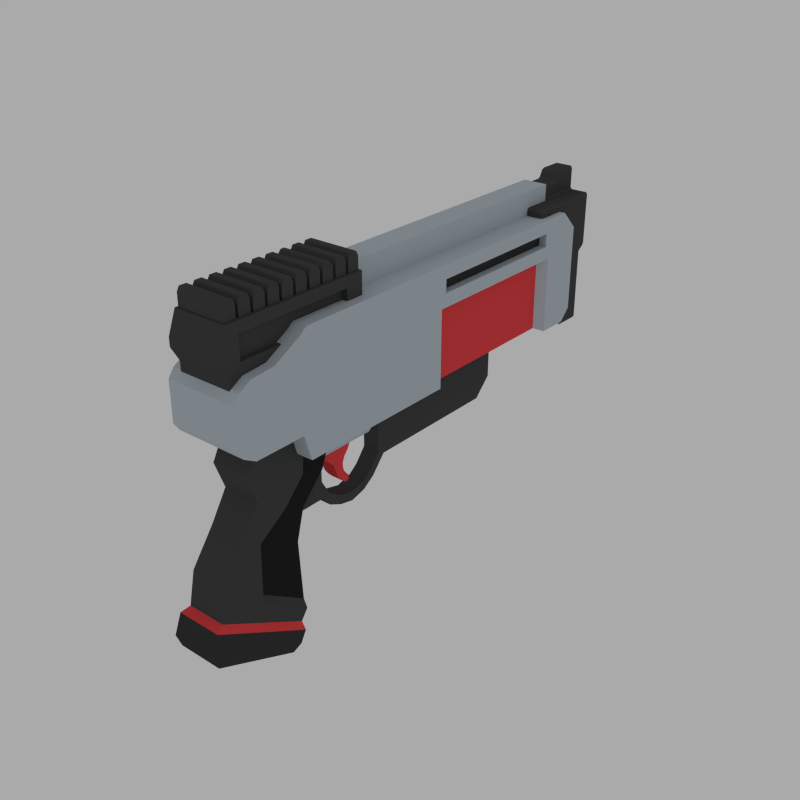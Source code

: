 # Source: Pistol.blend  (saved by Blender 2.79.0; exported with 4.5.12 LTS)
import bpy
from mathutils import Matrix  # noqa: F401  (used for matrix-valued properties, if any)

bpy.ops.wm.read_factory_settings(use_empty=True)
scene = bpy.context.scene
scene.name = 'Scene'

# ---- collections
col_collection_1 = bpy.data.collections.new('Collection 1'); scene.collection.children.link(col_collection_1)

# ---- materials (node trees are filled in below, after node groups)
mat_material = bpy.data.materials.new('Material')
mat_material.alpha_threshold = 0.0
mat_material.diffuse_color = (0.06372, 0.06372, 0.06372, 1.0)
mat_material.roughness = 0.5
mat_details = bpy.data.materials.new('Details')
mat_details.alpha_threshold = 0.0
mat_details.diffuse_color = (0.8, 0.06274, 0.06808, 1.0)
mat_details.roughness = 0.5
mat_main = bpy.data.materials.new('Main')
mat_main.alpha_threshold = 0.0
mat_main.diffuse_color = (0.4987, 0.5618, 0.6152, 1.0)
mat_main.roughness = 0.5
mat_main2 = bpy.data.materials.new('Main2')
mat_main2.alpha_threshold = 0.0
mat_main2.diffuse_color = (0.04203, 0.04203, 0.04203, 1.0)
mat_main2.roughness = 0.5
mat_handle = bpy.data.materials.new('Handle')
mat_handle.alpha_threshold = 0.0
mat_handle.diffuse_color = (0.01885, 0.01885, 0.01885, 1.0)
mat_handle.roughness = 0.5

# ---- material node trees

# ---- world
world_world = bpy.data.worlds.new('World'); scene.world = world_world
world_world.color = (0.402, 0.402, 0.402)
world_world.use_sun_shadow = False
world_world.sun_shadow_jitter_overblur = 0.0
world_world.cycles.sampling_method = 'NONE'
world_world.cycles.sample_map_resolution = 256
world_world.light_settings.ao_factor = 0.5

# ---- meshes
me_cube_002 = bpy.data.meshes.new('Cube.002')
me_cube_002.from_pydata([(0.1414, 0.3587, 0.7686), (0.1414, 0.2817, 0.7686), (0.1414, 0.2048, 0.7686), (0.1414, 0.1279, 0.7686), (0.1414, -0.2567, 0.7686), (0.1414, -0.2567, 1.049), (0.1414, 0.5125, 0.7686), (0.1414, 0.5125, 1.049), (0.1414, 0.051, 0.7686), (0.1414, -0.02591, 0.7686), (0.1414, 0.5125, 0.8221), (0.1414, -0.2567, 0.8221), (0.1414, -0.1028, 0.7686), (0.1414, -0.1797, 0.7686), (0.1414, -0.2986, 0.9396), (0.1414, -0.2986, 0.895), (0.1414, 0.4195, 0.9944), (0.1414, -0.191, 0.9944), (0.1414, 0.4195, 0.8766), (0.1414, -0.191, 0.8766), (0.1143, 0.4195, 0.9944), (0.1143, -0.191, 0.9944), (0.1143, 0.4195, 0.8766), (0.1143, -0.191, 0.8766), (0.1414, 0.4356, 0.7686), (0.1414, 0.4356, 1.049), (0.1414, 0.3587, 1.049), (0.1414, 0.2817, 1.049), (0.1414, 0.2048, 1.049), (0.1414, 0.1279, 1.049), (0.1414, 0.051, 1.049), (0.1414, -0.02591, 1.049), (0.1414, -0.1028, 1.049), (0.1414, -0.1797, 1.049), (0.1414, 0.4356, 0.8221), (0.1414, 0.3587, 0.8221), (0.1414, 0.2817, 0.8221), (0.1414, 0.2048, 0.8221), (0.1414, 0.1279, 0.8221), (0.1414, 0.051, 0.8221), (0.1414, -0.02591, 0.8221), (0.1414, -0.1028, 0.8221), (0.1414, -0.1797, 0.8221), (0.1414, 0.3585, 0.9944), (0.1414, 0.2974, 0.9944), (0.1414, 0.2364, 0.9944), (0.1414, 0.1753, 0.9944), (0.1414, 0.1142, 0.9944), (0.1414, 0.05319, 0.9944), (0.1414, -0.007869, 0.9944), (0.1414, -0.06893, 0.9944), (0.1414, -0.13, 0.9944), (0.1414, 0.3585, 0.8766), (0.1414, 0.2974, 0.8766), (0.1414, 0.2364, 0.8766), (0.1414, 0.1753, 0.8766), (0.1414, 0.1142, 0.8766), (0.1414, 0.05319, 0.8766), (0.1414, -0.007869, 0.8766), (0.1414, -0.06893, 0.8766), (0.1414, -0.13, 0.8766), (0.1143, 0.3585, 0.9944), (0.1143, 0.2974, 0.9944), (0.1143, 0.2364, 0.9944), (0.1143, 0.1753, 0.9944), (0.1143, 0.1142, 0.9944), (0.1143, 0.05319, 0.9944), (0.1143, -0.007869, 0.9944), (0.1143, -0.06893, 0.9944), (0.1143, -0.13, 0.9944), (0.1143, 0.3585, 0.8766), (0.1143, 0.2974, 0.8766), (0.1143, 0.2364, 0.8766), (0.1143, 0.1753, 0.8766), (0.1143, 0.1142, 0.8766), (0.1143, 0.05319, 0.8766), (0.1143, -0.007869, 0.8766), (0.1143, -0.06893, 0.8766), (0.1143, -0.13, 0.8766), (0.1288, -0.1874, 1.049), (0.1288, -0.249, 1.049), (0.1288, -0.1105, 1.049), (0.1288, -0.1721, 1.049), (0.1288, -0.0336, 1.049), (0.1288, -0.09514, 1.049), (0.1288, 0.04331, 1.049), (0.1288, -0.01822, 1.049), (0.1288, 0.1202, 1.049), (0.1288, 0.05869, 1.049), (0.1288, 0.1971, 1.049), (0.1288, 0.1356, 1.049), (0.1288, 0.2741, 1.049), (0.1288, 0.2125, 1.049), (0.1288, 0.351, 1.049), (0.1288, 0.2894, 1.049), (0.1288, 0.4279, 1.049), (0.1288, 0.3664, 1.049), (0.1288, 0.5048, 1.049), (0.1288, 0.4433, 1.049), (0.1288, -0.1874, 1.114), (0.1288, -0.249, 1.114), (0.1288, -0.1105, 1.114), (0.1288, -0.1721, 1.114), (0.1288, -0.0336, 1.114), (0.1288, -0.09514, 1.114), (0.1288, 0.04331, 1.114), (0.1288, -0.01822, 1.114), (0.1288, 0.1202, 1.114), (0.1288, 0.05869, 1.114), (0.1288, 0.1971, 1.114), (0.1288, 0.1356, 1.114), (0.1288, 0.2741, 1.114), (0.1288, 0.2125, 1.114), (0.1288, 0.351, 1.114), (0.1288, 0.2894, 1.114), (0.1288, 0.4279, 1.114), (0.1288, 0.3664, 1.114), (0.1288, 0.5048, 1.114), (0.1288, 0.4433, 1.114), (0.1288, -0.1997, 1.136), (0.1288, -0.2367, 1.136), (0.1288, -0.1228, 1.136), (0.1288, -0.1597, 1.136), (0.1288, -0.04591, 1.136), (0.1288, -0.08283, 1.136), (0.1288, 0.031, 1.136), (0.1288, -0.005916, 1.136), (0.1288, 0.1079, 1.136), (0.1288, 0.071, 1.136), (0.1288, 0.1848, 1.136), (0.1288, 0.1479, 1.136), (0.1288, 0.2617, 1.136), (0.1288, 0.2248, 1.136), (0.1288, 0.3313, 1.136), (0.1288, 0.3091, 1.136), (0.1288, 0.4156, 1.136), (0.1288, 0.3787, 1.136), (0.1288, 0.4925, 1.136), (0.1288, 0.4556, 1.136), (-0.1414, 0.3587, 0.7686), (-0.1414, 0.2817, 0.7686), (-0.1414, 0.2048, 0.7686), (-0.1414, 0.1279, 0.7686), (-0.1414, -0.2567, 0.7686), (-0.1414, -0.2567, 1.049), (-0.1414, 0.5125, 0.7686), (-0.1414, 0.5125, 1.049), (-0.1414, 0.051, 0.7686), (-0.1414, -0.02591, 0.7686), (-0.1414, 0.5125, 0.8221), (-0.1414, -0.2567, 0.8221), (-0.1414, -0.1028, 0.7686), (-0.1414, -0.1797, 0.7686), (-0.1414, -0.2986, 0.9396), (-0.1414, -0.2986, 0.895), (-0.1414, 0.4195, 0.9944), (-0.1414, -0.191, 0.9944), (-0.1414, 0.4195, 0.8766), (-0.1414, -0.191, 0.8766), (-0.1143, 0.4195, 0.9944), (-0.1143, -0.191, 0.9944), (-0.1143, 0.4195, 0.8766), (-0.1143, -0.191, 0.8766), (2.165e-16, 0.5125, 0.7686), (2.165e-16, 0.5125, 1.049), (2.165e-16, -0.2567, 0.7686), (2.165e-16, -0.2567, 1.049), (2.165e-16, -0.2567, 0.8221), (2.165e-16, 0.5125, 0.8221), (2.165e-16, -0.2986, 0.9396), (2.165e-16, -0.2986, 0.895), (-0.1414, 0.4356, 0.7686), (-0.1414, 0.4356, 1.049), (-0.1414, 0.3587, 1.049), (-0.1414, 0.2817, 1.049), (-0.1414, 0.2048, 1.049), (-0.1414, 0.1279, 1.049), (-0.1414, 0.051, 1.049), (-0.1414, -0.02591, 1.049), (-0.1414, -0.1028, 1.049), (-0.1414, -0.1797, 1.049), (-0.1414, 0.4356, 0.8221), (-0.1414, 0.3587, 0.8221), (-0.1414, 0.2817, 0.8221), (-0.1414, 0.2048, 0.8221), (-0.1414, 0.1279, 0.8221), (-0.1414, 0.051, 0.8221), (-0.1414, -0.02591, 0.8221), (-0.1414, -0.1028, 0.8221), (-0.1414, -0.1797, 0.8221), (-0.1414, 0.3585, 0.9944), (-0.1414, 0.2974, 0.9944), (-0.1414, 0.2364, 0.9944), (-0.1414, 0.1753, 0.9944), (-0.1414, 0.1142, 0.9944), (-0.1414, 0.05319, 0.9944), (-0.1414, -0.007869, 0.9944), (-0.1414, -0.06893, 0.9944), (-0.1414, -0.13, 0.9944), (-0.1414, 0.3585, 0.8766), (-0.1414, 0.2974, 0.8766), (-0.1414, 0.2364, 0.8766), (-0.1414, 0.1753, 0.8766), (-0.1414, 0.1142, 0.8766), (-0.1414, 0.05319, 0.8766), (-0.1414, -0.007869, 0.8766), (-0.1414, -0.06893, 0.8766), (-0.1414, -0.13, 0.8766), (-0.1143, 0.3585, 0.9944), (-0.1143, 0.2974, 0.9944), (-0.1143, 0.2364, 0.9944), (-0.1143, 0.1753, 0.9944), (-0.1143, 0.1142, 0.9944), (-0.1143, 0.05319, 0.9944), (-0.1143, -0.007869, 0.9944), (-0.1143, -0.06893, 0.9944), (-0.1143, -0.13, 0.9944), (-0.1143, 0.3585, 0.8766), (-0.1143, 0.2974, 0.8766), (-0.1143, 0.2364, 0.8766), (-0.1143, 0.1753, 0.8766), (-0.1143, 0.1142, 0.8766), (-0.1143, 0.05319, 0.8766), (-0.1143, -0.007869, 0.8766), (-0.1143, -0.06893, 0.8766), (-0.1143, -0.13, 0.8766), (2.165e-16, 0.4356, 1.049), (2.165e-16, 0.3587, 1.049), (2.165e-16, 0.2817, 1.049), (2.165e-16, 0.2048, 1.049), (2.165e-16, 0.1279, 1.049), (2.165e-16, 0.051, 1.049), (2.165e-16, -0.02591, 1.049), (2.165e-16, -0.1028, 1.049), (2.165e-16, -0.1797, 1.049), (2.165e-16, 0.4356, 0.7686), (2.165e-16, 0.3587, 0.7686), (2.165e-16, 0.2817, 0.7686), (2.165e-16, 0.2048, 0.7686), (2.165e-16, 0.1279, 0.7686), (2.165e-16, 0.051, 0.7686), (2.165e-16, -0.02591, 0.7686), (2.165e-16, -0.1028, 0.7686), (2.165e-16, -0.1797, 0.7686), (-0.1288, -0.1874, 1.049), (-0.1288, -0.249, 1.049), (2.165e-16, -0.249, 1.049), (2.165e-16, -0.1874, 1.049), (-0.1288, -0.1105, 1.049), (-0.1288, -0.1721, 1.049), (2.165e-16, -0.1105, 1.049), (2.165e-16, -0.1721, 1.049), (-0.1288, -0.0336, 1.049), (-0.1288, -0.09514, 1.049), (2.165e-16, -0.0336, 1.049), (2.165e-16, -0.09514, 1.049), (-0.1288, 0.04331, 1.049), (-0.1288, -0.01822, 1.049), (2.165e-16, 0.04331, 1.049), (2.165e-16, -0.01822, 1.049), (-0.1288, 0.1202, 1.049), (-0.1288, 0.05869, 1.049), (2.165e-16, 0.1202, 1.049), (2.165e-16, 0.05869, 1.049), (-0.1288, 0.1971, 1.049), (-0.1288, 0.1356, 1.049), (2.165e-16, 0.1971, 1.049), (2.165e-16, 0.1356, 1.049), (-0.1288, 0.2741, 1.049), (-0.1288, 0.2125, 1.049), (2.165e-16, 0.2741, 1.049), (2.165e-16, 0.2125, 1.049), (-0.1288, 0.351, 1.049), (-0.1288, 0.2894, 1.049), (2.165e-16, 0.351, 1.049), (2.165e-16, 0.2894, 1.049), (-0.1288, 0.4279, 1.049), (-0.1288, 0.3664, 1.049), (2.165e-16, 0.4279, 1.049), (2.165e-16, 0.3664, 1.049), (2.165e-16, 0.5048, 1.049), (-0.1288, 0.5048, 1.049), (-0.1288, 0.4433, 1.049), (2.165e-16, 0.4433, 1.049), (-0.1288, -0.1874, 1.114), (-0.1288, -0.249, 1.114), (2.165e-16, -0.249, 1.114), (2.165e-16, -0.1874, 1.114), (-0.1288, -0.1105, 1.114), (-0.1288, -0.1721, 1.114), (2.165e-16, -0.1105, 1.114), (2.165e-16, -0.1721, 1.114), (-0.1288, -0.0336, 1.114), (-0.1288, -0.09514, 1.114), (2.165e-16, -0.0336, 1.114), (2.165e-16, -0.09514, 1.114), (-0.1288, 0.04331, 1.114), (-0.1288, -0.01822, 1.114), (2.165e-16, 0.04331, 1.114), (2.165e-16, -0.01822, 1.114), (-0.1288, 0.1202, 1.114), (-0.1288, 0.05869, 1.114), (2.165e-16, 0.1202, 1.114), (2.165e-16, 0.05869, 1.114), (-0.1288, 0.1971, 1.114), (-0.1288, 0.1356, 1.114), (2.165e-16, 0.1971, 1.114), (2.165e-16, 0.1356, 1.114), (-0.1288, 0.2741, 1.114), (-0.1288, 0.2125, 1.114), (2.165e-16, 0.2741, 1.114), (2.165e-16, 0.2125, 1.114), (-0.1288, 0.351, 1.114), (-0.1288, 0.2894, 1.114), (2.165e-16, 0.351, 1.114), (2.165e-16, 0.2894, 1.114), (-0.1288, 0.4279, 1.114), (-0.1288, 0.3664, 1.114), (2.165e-16, 0.4279, 1.114), (2.165e-16, 0.3664, 1.114), (2.165e-16, 0.5048, 1.114), (-0.1288, 0.5048, 1.114), (-0.1288, 0.4433, 1.114), (2.165e-16, 0.4433, 1.114), (-0.1288, -0.1997, 1.136), (-0.1288, -0.2367, 1.136), (2.165e-16, -0.2367, 1.136), (2.165e-16, -0.1997, 1.136), (-0.1288, -0.1228, 1.136), (-0.1288, -0.1597, 1.136), (2.165e-16, -0.1228, 1.136), (2.165e-16, -0.1597, 1.136), (-0.1288, -0.04591, 1.136), (-0.1288, -0.08283, 1.136), (2.165e-16, -0.04591, 1.136), (2.165e-16, -0.08283, 1.136), (-0.1288, 0.031, 1.136), (-0.1288, -0.005916, 1.136), (2.165e-16, 0.031, 1.136), (2.165e-16, -0.005916, 1.136), (-0.1288, 0.1079, 1.136), (-0.1288, 0.071, 1.136), (2.165e-16, 0.1079, 1.136), (2.165e-16, 0.071, 1.136), (-0.1288, 0.1848, 1.136), (-0.1288, 0.1479, 1.136), (2.165e-16, 0.1848, 1.136), (2.165e-16, 0.1479, 1.136), (-0.1288, 0.2617, 1.136), (-0.1288, 0.2248, 1.136), (2.165e-16, 0.2617, 1.136), (2.165e-16, 0.2248, 1.136), (-0.1288, 0.3313, 1.136), (-0.1288, 0.3091, 1.136), (2.165e-16, 0.3313, 1.136), (2.165e-16, 0.3091, 1.136), (-0.1288, 0.4156, 1.136), (-0.1288, 0.3787, 1.136), (2.165e-16, 0.4156, 1.136), (2.165e-16, 0.3787, 1.136), (2.165e-16, 0.4925, 1.136), (-0.1288, 0.4925, 1.136), (-0.1288, 0.4556, 1.136), (2.165e-16, 0.4556, 1.136), (-0.04597, 0.4733, 0.01985), (-0.04102, 0.4577, 0.0133), (-0.04102, 0.439, 0.03777), (-0.04597, 0.453, 0.0446), (-0.04102, 0.3374, 0.2652), (-0.04102, 0.3529, 0.2807), (-0.04597, 0.3529, 0.2652), (-0.04597, 0.4796, 0.02288), (-0.04597, 0.4621, 0.04899), (-0.04102, 0.4761, 0.0558), (-0.04102, 0.4938, 0.03085), (-0.04597, 0.5109, 0.2652), (-0.04102, 0.5109, 0.2807), (-0.04102, 0.5265, 0.2652), (0.04597, 0.4733, 0.01985), (0.04597, 0.453, 0.0446), (0.04102, 0.439, 0.03777), (0.04102, 0.4577, 0.0133), (0.04597, 0.3529, 0.2652), (0.04102, 0.3529, 0.2807), (0.04102, 0.3374, 0.2652), (0.04102, 0.4938, 0.03085), (0.04102, 0.4761, 0.0558), (0.04597, 0.4621, 0.04899), (0.04597, 0.4796, 0.02288), (0.04102, 0.5265, 0.2652), (0.04102, 0.5109, 0.2807), (0.04597, 0.5109, 0.2652), (-0.04597, 0.43, 0.09862), (-0.04102, 0.4136, 0.09919), (-0.04102, 0.3971, 0.1237), (-0.04597, 0.4148, 0.1298), (-0.04597, 0.4654, 0.1298), (-0.04102, 0.4826, 0.1263), (-0.04102, 0.4717, 0.09866), (-0.04597, 0.4561, 0.09862), (0.04102, 0.4826, 0.1263), (0.04597, 0.4654, 0.1298), (0.04597, 0.4561, 0.09862), (0.04102, 0.4717, 0.09866), (0.04597, 0.4148, 0.1298), (0.04102, 0.3971, 0.1237), (0.04102, 0.4136, 0.09919), (0.04597, 0.43, 0.09862), (-0.04597, 0.3831, 0.1541), (-0.04102, 0.3497, 0.1602), (-0.04102, 0.3374, 0.1853), (-0.04597, 0.3529, 0.1853), (-0.04597, 0.3529, 0.2408), (-0.04597, 0.3529, 0.2096), (-0.04102, 0.3374, 0.2096), (-0.04102, 0.3374, 0.2408), (-0.04597, 0.5109, 0.2408), (-0.04102, 0.5265, 0.2408), (-0.04102, 0.524, 0.2098), (-0.04597, 0.5083, 0.2096), (-0.04597, 0.4851, 0.1541), (-0.04597, 0.5044, 0.1853), (-0.04102, 0.5201, 0.1851), (-0.04102, 0.5079, 0.1576), (0.04102, 0.5265, 0.2408), (0.04597, 0.5109, 0.2408), (0.04597, 0.5083, 0.2096), (0.04102, 0.524, 0.2098), (0.04102, 0.5079, 0.1576), (0.04102, 0.5201, 0.1851), (0.04597, 0.5044, 0.1853), (0.04597, 0.4851, 0.1541), (0.04597, 0.3529, 0.2408), (0.04102, 0.3374, 0.2408), (0.04102, 0.3374, 0.2096), (0.04597, 0.3529, 0.2096), (0.04597, 0.3831, 0.1541), (0.04597, 0.3529, 0.1853), (0.04102, 0.3374, 0.1853), (0.04102, 0.3497, 0.1602), (-0.04102, 0.4761, 0.0558), (-0.04597, 0.4596, 0.0544), (-0.04597, 0.4551, 0.08554), (-0.04102, 0.4708, 0.0855), (0.04102, 0.4761, 0.0558), (0.04102, 0.4708, 0.0855), (0.04597, 0.4551, 0.08554), (0.04597, 0.4596, 0.0544), (0.04102, 0.4291, 0.05625), (0.04597, 0.4478, 0.0544), (0.04597, 0.4336, 0.08554), (0.04102, 0.4176, 0.08497), (-0.04102, 0.4176, 0.08497), (-0.04597, 0.4336, 0.08554), (-0.04597, 0.4478, 0.0544), (-0.04102, 0.4291, 0.05625), (-0.04597, 0.497, 0.006136), (-0.04102, 0.5072, 0.01798), (-0.04102, 0.5083, -0.00464), (-0.04597, 0.4929, 0.001242), (-0.04102, 0.5041, -0.009539), (-0.04102, 0.4827, -0.01063), (0.04102, 0.5072, 0.01798), (0.04597, 0.497, 0.006136), (0.04102, 0.5083, -0.00464), (0.04597, 0.4929, 0.001242), (0.04102, 0.4827, -0.01063), (0.04102, 0.5041, -0.009539), (-0.04597, 0.1055, -0.02627), (-0.04597, 0.1055, 0.2304), (-0.04597, 0.3245, -0.02627), (-0.04597, 0.3245, 0.2304), (0.04597, 0.1055, -0.02627), (0.04597, 0.1055, 0.2304), (0.04597, 0.3245, -0.02627), (0.04597, 0.3245, 0.2304), (-0.04597, 0.1055, 0.06388), (-0.04597, 0.3245, 0.06388), (0.04597, 0.3245, 0.06388), (0.04597, 0.1055, 0.06388), (-0.04597, 0.3731, -0.01968), (-0.04597, 0.3731, -0.08096), (0.04597, 0.3731, -0.08096), (0.04597, 0.3731, -0.01968), (-0.04597, 0.446, -0.06374), (-0.04597, 0.446, -0.1144), (0.04597, 0.446, -0.1144), (0.04597, 0.446, -0.06374), (-0.04597, 0.525, -0.08349), (-0.04597, 0.525, -0.1311), (0.04597, 0.525, -0.1311), (0.04597, 0.525, -0.08349), (-0.04597, 0.6101, -0.0607), (-0.04597, 0.6101, -0.1083), (0.04597, 0.6101, -0.1083), (0.04597, 0.6101, -0.0607), (-0.04597, 0.6578, -0.02436), (-0.04597, 0.6763, -0.06261), (0.04597, 0.6763, -0.06261), (0.04597, 0.6578, -0.02436), (-0.04597, 1.6, 0.338), (0.04597, 1.6, 0.338), (-0.04597, 0.7163, 0.3392), (-0.04597, 0.7531, 0.338), (0.04597, 0.7531, 0.338), (0.04597, 0.7163, 0.3392), (0.04597, 0.7163, 0.04852), (0.04597, 0.7531, 0.02706), (-0.04597, 0.7531, 0.02706), (-0.04597, 0.7163, 0.04852), (-0.04597, 1.6, 0.123), (-0.04597, 1.504, 0.02706), (0.04597, 1.504, 0.02706), (0.04597, 1.6, 0.123), (0.05215, 2.263, 0.3277), (-0.05215, 2.263, 0.3277), (0.05215, 1.863, 0.6653), (-0.05215, 1.863, 0.6653), (0.05215, 1.863, 0.6882), (-0.05215, 1.863, 0.6882), (0.1564, 2.109, 0.6653), (-0.1564, 2.109, 0.6653), (0.1564, 2.135, 0.6882), (-0.1564, 2.135, 0.6882), (-0.1484, 1.874, 0.3368), (-0.1484, 1.863, 0.3483), (-0.1564, 1.874, 0.3483), (-0.1564, 1.874, 0.9666), (-0.1484, 1.863, 0.9666), (-0.1484, 1.874, 0.9781), (-0.1484, 2.263, 0.3277), (-0.1564, 2.251, 0.3285), (-0.1484, 2.295, 0.9781), (-0.1484, 2.306, 0.9666), (-0.1564, 2.294, 0.9666), (0.1564, 1.874, 0.3483), (0.1484, 1.863, 0.3483), (0.1484, 1.874, 0.3368), (0.1484, 1.874, 0.9781), (0.1484, 1.863, 0.9666), (0.1564, 1.874, 0.9666), (0.1564, 2.251, 0.3285), (0.1484, 2.263, 0.3277), (0.1484, 2.295, 0.9781), (0.1564, 2.294, 0.9666), (0.1484, 2.306, 0.9666), (-0.1484, 1.863, 0.6653), (-0.1564, 1.874, 0.6653), (-0.1484, 2.263, 0.6538), (-0.1564, 2.25, 0.6653), (-0.1484, 2.273, 0.6706), (0.1484, 2.263, 0.6538), (0.1484, 2.273, 0.6706), (0.1564, 2.25, 0.6653), (0.1564, 1.874, 0.6653), (0.1484, 1.863, 0.6653), (-0.1564, 1.874, 0.6882), (-0.1484, 1.863, 0.6882), (-0.1484, 2.296, 0.6828), (-0.1564, 2.284, 0.6882), (-0.1484, 2.306, 0.6996), (0.1484, 2.296, 0.6828), (0.1484, 2.306, 0.6996), (0.1564, 2.284, 0.6882), (0.1564, 1.874, 0.6882), (0.1484, 1.863, 0.6882), (-0.06023, 2.295, 0.9781), (-0.05215, 2.295, 0.9896), (-0.04406, 2.306, 0.9666), (0.06023, 2.295, 0.9781), (0.04406, 2.306, 0.9666), (0.05215, 2.295, 0.9896), (-0.05215, 1.874, 0.3368), (-0.05215, 1.863, 0.3483), (0.05215, 1.863, 0.3483), (0.05215, 1.874, 0.3368), (0.06023, 1.874, 0.9781), (0.05215, 1.874, 0.9896), (0.04406, 1.863, 0.9666), (-0.04406, 1.863, 0.9666), (-0.05215, 1.874, 0.9896), (-0.06023, 1.874, 0.9781), (-0.05215, 2.273, 0.6706), (-0.05215, 2.263, 0.6538), (0.05215, 2.263, 0.6538), (0.05215, 2.273, 0.6706), (-0.05215, 2.306, 0.6996), (-0.05215, 2.296, 0.6828), (0.05215, 2.296, 0.6828), (0.05215, 2.306, 0.6996), (-0.05215, 2.295, 1.054), (-0.04406, 2.306, 1.054), (0.04406, 2.306, 1.054), (0.05215, 2.295, 1.054), (0.04406, 1.863, 1.043), (0.05215, 1.874, 1.043), (0.04406, 1.874, 1.054), (-0.04406, 1.863, 1.043), (-0.04406, 1.874, 1.054), (-0.05215, 1.874, 1.043), (-0.1564, 2.12, 0.3483), (-0.1484, 2.109, 0.3254), (-0.1484, 2.097, 0.3368), (-0.1564, 2.135, 0.9666), (-0.1484, 2.135, 0.9781), (0.1484, 2.097, 0.3368), (0.1484, 2.109, 0.3254), (0.1564, 2.12, 0.3483), (0.1564, 2.135, 0.9666), (0.1484, 2.135, 0.9781), (0.06023, 2.135, 0.9781), (0.05215, 2.135, 0.9896), (-0.05215, 2.135, 0.9896), (-0.06023, 2.135, 0.9781), (-0.05215, 2.097, 0.3368), (-0.05215, 2.109, 0.3254), (0.05215, 2.109, 0.3254), (0.05215, 2.097, 0.3368), (0.05215, 2.142, 1.043), (0.04406, 2.14, 1.064), (0.04406, 2.124, 1.054), (-0.04406, 2.124, 1.054), (-0.04406, 2.14, 1.064), (-0.05215, 2.142, 1.043), (-0.04406, 2.306, 1.091), (-0.05215, 2.295, 1.091), (-0.04406, 2.295, 1.103), (0.04406, 2.306, 1.091), (0.04406, 2.295, 1.103), (0.05215, 2.295, 1.091), (0.05215, 2.166, 1.091), (0.04406, 2.171, 1.103), (0.04406, 2.154, 1.092), (-0.05215, 2.166, 1.091), (-0.04406, 2.154, 1.092), (-0.04406, 2.171, 1.103), (-0.05215, 2.263, 0.2866), (-0.05215, 2.252, 0.2751), (-0.1484, 2.263, 0.2866), (-0.1484, 2.252, 0.2751), (-0.1564, 2.251, 0.2866), (0.1564, 2.12, 0.2866), (0.1484, 2.109, 0.2866), (0.1484, 2.12, 0.2751), (0.1564, 2.251, 0.2866), (0.1484, 2.252, 0.2751), (0.1484, 2.263, 0.2866), (0.05215, 2.252, 0.2751), (0.05215, 2.263, 0.2866), (-0.1564, 2.12, 0.2866), (-0.1484, 2.12, 0.2751), (-0.1484, 2.109, 0.2866), (-0.05215, 2.109, 0.2866), (-0.05215, 2.12, 0.2751), (0.05215, 2.12, 0.2751), (0.05215, 2.109, 0.2866), (0.1906, -0.1874, 0.4542), (0.1906, -0.1874, 0.817), (0.1906, 0.08345, 0.4542), (0.1906, 0.08345, 0.9066), (0.1906, -0.06069, 0.4542), (0.1906, -0.06069, 0.8276), (0.1906, 0.1245, 0.3205), (0.1906, 0.1245, 0.937), (0.1906, 1.003, 0.3205), (0.1906, 1.003, 0.937), (0.1906, 1.893, 0.3205), (0.1906, 1.893, 0.937), (0.0669, 0.08345, 0.4542), (0.1906, 2.061, 0.3205), (0.1906, 2.124, 0.3835), (0.1906, 2.124, 0.8388), (0.1906, 2.026, 0.937), (0.0669, 0.08345, 0.9066), (0.0669, -0.1874, 0.4542), (0.0669, -0.1874, 0.817), (0.0669, -0.06069, 0.8276), (0.0669, -0.06069, 0.4542), (0.0669, 0.1245, 0.3205), (0.0669, 0.1245, 0.937), (0.0669, 1.003, 0.3205), (0.0669, 1.003, 0.937), (0.0669, 1.893, 0.3205), (0.0669, 1.893, 0.937), (0.0669, 2.061, 0.3205), (0.0669, 2.124, 0.3835), (0.0669, 2.026, 0.937), (0.0669, 2.124, 0.8388), (0.1906, 0.501, 0.3205), (0.1906, 0.501, 0.937), (0.0669, 0.501, 0.937), (0.0669, 0.501, 0.3205), (0.0669, 1.003, 1.065), (0.0669, 1.893, 1.065), (0.0669, 2.026, 1.065), (0.0669, 0.501, 1.065), (0.0669, 0.1245, 0.2046), (0.0669, 0.6247, 0.2046), (0.0669, 0.501, 0.2046), (0.0669, 0.1245, 0.2626), (0.0669, 0.501, 0.2626), (0.0669, 0.7228, 0.2808), (0.1906, 1.003, 0.7268), (0.1906, 1.893, 0.7268), (0.1431, 1.039, 0.7106), (0.1431, 1.039, 0.3368), (0.1431, 1.857, 0.7106), (0.1431, 1.857, 0.3368), (0.05022, 1.039, 0.3368), (0.05022, 1.857, 0.3368), (0.1906, -0.2531, 0.7798), (0.1906, -0.2531, 0.4914), (0.0669, -0.2531, 0.4914), (0.0669, -0.2531, 0.7798), (0.1906, -0.2837, 0.7368), (0.1906, -0.2837, 0.5344), (0.0669, -0.2837, 0.5344), (0.0669, -0.2837, 0.7368), (0.1906, 1.033, 0.8665), (0.1906, 1.863, 0.8665), (0.1906, 1.033, 0.7973), (0.1906, 1.863, 0.7973), (0.1494, 1.033, 0.8665), (0.1494, 1.863, 0.8665), (0.1494, 1.033, 0.7973), (0.1494, 1.863, 0.7973), (-0.1906, -0.1874, 0.4542), (-0.1906, -0.1874, 0.817), (-0.1906, 0.08345, 0.4542), (-0.1906, 0.08345, 0.9066), (-0.1906, -0.06069, 0.4542), (-0.1906, -0.06069, 0.8276), (-0.1906, 0.1245, 0.3205), (-0.1906, 0.1245, 0.937), (-0.1906, 1.003, 0.3205), (-0.1906, 1.003, 0.937), (-0.1906, 1.893, 0.3205), (-0.1906, 1.893, 0.937), (-0.0669, 0.08345, 0.4542), (-0.1906, 2.061, 0.3205), (-0.1906, 2.124, 0.3835), (-0.1906, 2.124, 0.8388), (-0.1906, 2.026, 0.937), (-0.0669, 0.08345, 0.9066), (-0.0669, -0.1874, 0.4542), (-0.0669, -0.1874, 0.817), (-0.0669, -0.06069, 0.8276), (-0.0669, -0.06069, 0.4542), (-0.0669, 0.1245, 0.3205), (-0.0669, 0.1245, 0.937), (-0.0669, 1.003, 0.3205), (-0.0669, 1.003, 0.937), (-0.0669, 1.893, 0.3205), (-0.0669, 1.893, 0.937), (-0.0669, 2.061, 0.3205), (-0.0669, 2.124, 0.3835), (-0.0669, 2.026, 0.937), (-0.0669, 2.124, 0.8388), (-0.1906, 0.501, 0.3205), (-0.1906, 0.501, 0.937), (-0.0669, 0.501, 0.937), (-0.0669, 0.501, 0.3205), (-0.0669, 1.003, 1.065), (-0.0669, 1.893, 1.065), (-0.0669, 2.026, 1.065), (-0.0669, 0.501, 1.065), (-0.0669, 0.1245, 0.2046), (-0.0669, 0.6247, 0.2046), (-0.0669, 0.501, 0.2046), (-0.0669, 0.1245, 0.2626), (-0.0669, 0.501, 0.2626), (-0.0669, 0.7228, 0.2808), (-0.1906, 1.003, 0.7268), (-0.1906, 1.893, 0.7268), (-0.1431, 1.039, 0.7106), (-0.1431, 1.039, 0.3368), (-0.1431, 1.857, 0.7106), (-0.1431, 1.857, 0.3368), (-0.05022, 1.039, 0.3368), (-0.05022, 1.857, 0.3368), (-0.1906, -0.2531, 0.7798), (-0.1906, -0.2531, 0.4914), (-0.0669, -0.2531, 0.4914), (-0.0669, -0.2531, 0.7798), (-0.1906, -0.2837, 0.7368), (-0.1906, -0.2837, 0.5344), (-0.0669, -0.2837, 0.5344), (-0.0669, -0.2837, 0.7368), (-0.1906, 1.033, 0.8665), (-0.1906, 1.863, 0.8665), (-0.1906, 1.033, 0.7973), (-0.1906, 1.863, 0.7973), (-0.1494, 1.033, 0.8665), (-0.1494, 1.863, 0.8665), (-0.1494, 1.033, 0.7973), (-0.1494, 1.863, 0.7973), (3.064e-10, 0.08345, 0.4542), (3.064e-10, 0.08345, 0.9066), (3.064e-10, -0.1874, 0.4542), (3.064e-10, -0.1874, 0.817), (3.064e-10, -0.06069, 0.8276), (3.064e-10, -0.06069, 0.4542), (3.064e-10, 0.1245, 0.3205), (3.064e-10, 0.1245, 0.937), (3.064e-10, 1.003, 0.3205), (3.064e-10, 1.893, 0.3205), (3.064e-10, 2.061, 0.3205), (3.064e-10, 2.124, 0.3835), (3.064e-10, 2.026, 0.937), (3.064e-10, 2.124, 0.8388), (3.064e-10, 0.501, 0.937), (3.064e-10, 1.003, 1.065), (3.064e-10, 1.893, 1.065), (3.064e-10, 2.026, 1.065), (3.064e-10, 0.501, 1.065), (3.064e-10, 0.1245, 0.2046), (3.064e-10, 0.6247, 0.2046), (3.064e-10, 0.501, 0.2046), (3.064e-10, 0.7228, 0.2808), (3.064e-10, 0.1245, 0.2626), (3.064e-10, 1.039, 0.3368), (3.064e-10, 1.857, 0.3368), (3.064e-10, -0.2531, 0.4914), (3.064e-10, -0.2531, 0.7798), (3.064e-10, -0.2837, 0.5344), (3.064e-10, -0.2837, 0.7368), (-0.1193, -0.4048, -0.3155), (-0.1193, 0.1089, -0.604), (-0.1025, -0.1128, 0.186), (0.1193, -0.4048, -0.3155), (0.1193, 0.1089, -0.604), (-0.1025, -0.3253, -0.128), (-0.1025, 0.1411, -0.505), (0.1025, 0.1411, -0.505), (0.1025, -0.3253, -0.128), (-0.1025, -0.1998, 0.04435), (0.1025, -0.1998, 0.04435), (-0.1025, -0.3605, -0.297), (-0.1025, 0.1029, -0.5595), (0.1025, -0.3605, -0.297), (0.1025, 0.1029, -0.5595), (-0.1193, 0.07668, -0.6628), (-0.1193, 0.02412, -0.6835), (0.1193, 0.02412, -0.6835), (0.1193, 0.07668, -0.6628), (-0.1193, -0.414, -0.4906), (-0.1193, -0.4439, -0.4163), (0.1193, -0.4439, -0.4163), (0.1193, -0.414, -0.4906), (0.1025, -0.1128, 0.186), (0.1025, -0.1664, 0.3301), (-0.1025, -0.1664, 0.3301), (0.1025, -0.06263, 0.5268), (-0.1025, -0.06263, 0.5268), (-0.1193, -0.1803, -0.4416), (0.1193, -0.1803, -0.4416), (-0.1025, -0.1269, -0.3274), (0.1025, -0.1269, -0.3274), (-0.1025, -0.1221, -0.02048), (0.1025, -0.1221, -0.02048), (0.1025, -0.158, -0.4117), (-0.1025, -0.158, -0.4117), (0.1025, 0.0371, 0.08614), (-0.1025, 0.0371, 0.08614), (0.1025, 0.1522, 0.206), (-0.1025, 0.1522, 0.206), (0.1025, 0.1698, 0.456), (-0.1025, 0.1698, 0.456), (0.08305, 0.1211, -0.1371), (0.08305, 0.1647, 0.02585), (-0.08305, 0.1647, 0.02585), (-0.08305, -0.1043, -0.2992), (-0.08305, 0.1405, -0.4614), (0.08305, 0.1405, -0.4614), (-0.08305, -0.0999, -0.01888), (-0.08305, 0.1211, -0.1371), (-0.08305, 0.04552, 0.0785), (-0.08305, 0.293, 0.1599), (0.08305, 0.293, 0.1599), (-0.08305, 0.1506, 0.1879), (-0.08305, 0.3639, 0.3444), (0.08305, 0.3639, 0.3444), (-0.08305, 0.1667, 0.4163), (0.08305, -0.1043, -0.2992), (0.08305, -0.0999, -0.01888), (0.08305, 0.04552, 0.0785), (0.08305, 0.1506, 0.1879), (0.08305, 0.1667, 0.4163)], [], [(60, 59, 77, 78), (168, 164, 7, 10), (10, 7, 16, 18), (167, 11, 15, 170), (243, 13, 4, 165), (19, 60, 78, 23), (13, 42, 11, 4), (163, 168, 10, 6), (32, 31, 83, 84), (30, 29, 87, 88), (11, 5, 14, 15), (28, 229, 266, 89), (17, 19, 23, 21), (33, 5, 17, 51), (34, 10, 18, 52), (5, 11, 19, 17), (78, 69, 21, 23), (51, 17, 21, 69), (52, 18, 22, 70), (18, 16, 20, 22), (5, 166, 169, 14), (15, 14, 169, 170), (229, 28, 92, 271), (4, 11, 167, 165), (166, 5, 80, 246), (26, 227, 274, 93), (227, 26, 96, 279), (7, 164, 280, 97), (59, 58, 76, 77), (58, 57, 75, 76), (57, 56, 74, 75), (56, 55, 73, 74), (55, 54, 72, 73), (54, 53, 71, 72), (53, 52, 70, 71), (16, 43, 61, 20), (43, 44, 62, 61), (44, 45, 63, 62), (45, 46, 64, 63), (46, 47, 65, 64), (47, 48, 66, 65), (48, 49, 67, 66), (49, 50, 68, 67), (50, 51, 69, 68), (22, 20, 61, 70), (70, 61, 62, 71), (71, 62, 63, 72), (72, 63, 64, 73), (73, 64, 65, 74), (74, 65, 66, 75), (75, 66, 67, 76), (76, 67, 68, 77), (77, 68, 69, 78), (11, 42, 60, 19), (42, 41, 59, 60), (41, 40, 58, 59), (40, 39, 57, 58), (39, 38, 56, 57), (38, 37, 55, 56), (37, 36, 54, 55), (36, 35, 53, 54), (35, 34, 52, 53), (7, 25, 43, 16), (25, 26, 44, 43), (26, 27, 45, 44), (27, 28, 46, 45), (28, 29, 47, 46), (29, 30, 48, 47), (30, 31, 49, 48), (31, 32, 50, 49), (32, 33, 51, 50), (6, 10, 34, 24), (24, 34, 35, 0), (0, 35, 36, 1), (1, 36, 37, 2), (2, 37, 38, 3), (3, 38, 39, 8), (8, 39, 40, 9), (9, 40, 41, 12), (12, 41, 42, 13), (163, 6, 24, 235), (235, 24, 0, 236), (236, 0, 1, 237), (237, 1, 2, 238), (238, 2, 3, 239), (239, 3, 8, 240), (240, 8, 9, 241), (241, 9, 12, 242), (242, 12, 13, 243), (263, 88, 108, 303), (33, 234, 247, 79), (5, 33, 79, 80), (82, 81, 101, 102), (234, 33, 82, 251), (33, 32, 81, 82), (32, 233, 250, 81), (283, 98, 118, 323), (31, 232, 254, 83), (233, 32, 84, 255), (92, 91, 111, 112), (232, 31, 86, 259), (31, 30, 85, 86), (30, 231, 258, 85), (87, 262, 302, 107), (29, 230, 262, 87), (231, 30, 88, 263), (230, 29, 90, 267), (29, 28, 89, 90), (27, 228, 270, 91), (28, 27, 91, 92), (98, 97, 117, 118), (27, 26, 93, 94), (228, 27, 94, 275), (255, 84, 104, 295), (26, 25, 95, 96), (25, 226, 278, 95), (275, 94, 114, 315), (25, 7, 97, 98), (226, 25, 98, 283), (109, 306, 346, 129), (319, 116, 136, 359), (104, 103, 123, 124), (115, 318, 358, 135), (291, 102, 122, 331), (110, 109, 129, 130), (101, 290, 330, 121), (91, 270, 310, 111), (81, 250, 290, 101), (96, 95, 115, 116), (86, 85, 105, 106), (271, 92, 112, 311), (251, 82, 102, 291), (95, 278, 318, 115), (85, 258, 298, 105), (90, 89, 109, 110), (279, 96, 116, 319), (80, 79, 99, 100), (259, 86, 106, 299), (246, 80, 100, 286), (89, 266, 306, 109), (94, 93, 113, 114), (84, 83, 103, 104), (267, 90, 110, 307), (79, 247, 287, 99), (93, 274, 314, 113), (83, 254, 294, 103), (97, 280, 320, 117), (88, 87, 107, 108), (119, 327, 326, 120), (121, 330, 331, 122), (123, 334, 335, 124), (125, 338, 339, 126), (127, 342, 343, 128), (129, 346, 347, 130), (131, 350, 351, 132), (133, 354, 355, 134), (135, 358, 359, 136), (137, 360, 363, 138), (117, 320, 360, 137), (307, 110, 130, 347), (103, 294, 334, 123), (118, 117, 137, 138), (112, 111, 131, 132), (295, 104, 124, 335), (106, 105, 125, 126), (323, 118, 138, 363), (111, 310, 350, 131), (100, 99, 119, 120), (311, 112, 132, 351), (105, 298, 338, 125), (286, 100, 120, 326), (114, 113, 133, 134), (299, 106, 126, 339), (108, 107, 127, 128), (99, 287, 327, 119), (113, 314, 354, 133), (102, 101, 121, 122), (315, 114, 134, 355), (107, 302, 342, 127), (116, 115, 135, 136), (303, 108, 128, 343), (207, 225, 224, 206), (168, 149, 146, 164), (149, 157, 155, 146), (167, 170, 154, 150), (243, 165, 143, 152), (158, 162, 225, 207), (152, 143, 150, 189), (163, 145, 149, 168), (179, 253, 252, 178), (177, 261, 260, 176), (150, 154, 153, 144), (175, 264, 266, 229), (156, 160, 162, 158), (180, 198, 156, 144), (181, 199, 157, 149), (144, 156, 158, 150), (225, 162, 160, 216), (198, 216, 160, 156), (199, 217, 161, 157), (157, 161, 159, 155), (144, 153, 169, 166), (154, 170, 169, 153), (229, 271, 269, 175), (143, 165, 167, 150), (166, 246, 245, 144), (173, 272, 274, 227), (227, 279, 277, 173), (146, 281, 280, 164), (206, 224, 223, 205), (205, 223, 222, 204), (204, 222, 221, 203), (203, 221, 220, 202), (202, 220, 219, 201), (201, 219, 218, 200), (200, 218, 217, 199), (155, 159, 208, 190), (190, 208, 209, 191), (191, 209, 210, 192), (192, 210, 211, 193), (193, 211, 212, 194), (194, 212, 213, 195), (195, 213, 214, 196), (196, 214, 215, 197), (197, 215, 216, 198), (161, 217, 208, 159), (217, 218, 209, 208), (218, 219, 210, 209), (219, 220, 211, 210), (220, 221, 212, 211), (221, 222, 213, 212), (222, 223, 214, 213), (223, 224, 215, 214), (224, 225, 216, 215), (150, 158, 207, 189), (189, 207, 206, 188), (188, 206, 205, 187), (187, 205, 204, 186), (186, 204, 203, 185), (185, 203, 202, 184), (184, 202, 201, 183), (183, 201, 200, 182), (182, 200, 199, 181), (146, 155, 190, 172), (172, 190, 191, 173), (173, 191, 192, 174), (174, 192, 193, 175), (175, 193, 194, 176), (176, 194, 195, 177), (177, 195, 196, 178), (178, 196, 197, 179), (179, 197, 198, 180), (145, 171, 181, 149), (171, 139, 182, 181), (139, 140, 183, 182), (140, 141, 184, 183), (141, 142, 185, 184), (142, 147, 186, 185), (147, 148, 187, 186), (148, 151, 188, 187), (151, 152, 189, 188), (163, 235, 171, 145), (235, 236, 139, 171), (236, 237, 140, 139), (237, 238, 141, 140), (238, 239, 142, 141), (239, 240, 147, 142), (240, 241, 148, 147), (241, 242, 151, 148), (242, 243, 152, 151), (263, 303, 301, 261), (180, 244, 247, 234), (144, 245, 244, 180), (249, 289, 288, 248), (234, 251, 249, 180), (180, 249, 248, 179), (179, 248, 250, 233), (283, 323, 322, 282), (178, 252, 254, 232), (233, 255, 253, 179), (269, 309, 308, 268), (232, 259, 257, 178), (178, 257, 256, 177), (177, 256, 258, 231), (260, 300, 302, 262), (176, 260, 262, 230), (231, 263, 261, 177), (230, 267, 265, 176), (176, 265, 264, 175), (174, 268, 270, 228), (175, 269, 268, 174), (282, 322, 321, 281), (174, 273, 272, 173), (228, 275, 273, 174), (255, 295, 293, 253), (173, 277, 276, 172), (172, 276, 278, 226), (275, 315, 313, 273), (172, 282, 281, 146), (226, 283, 282, 172), (304, 344, 346, 306), (319, 359, 357, 317), (293, 333, 332, 292), (316, 356, 358, 318), (291, 331, 329, 289), (305, 345, 344, 304), (288, 328, 330, 290), (268, 308, 310, 270), (248, 288, 290, 250), (277, 317, 316, 276), (257, 297, 296, 256), (271, 311, 309, 269), (251, 291, 289, 249), (276, 316, 318, 278), (256, 296, 298, 258), (265, 305, 304, 264), (279, 319, 317, 277), (245, 285, 284, 244), (259, 299, 297, 257), (246, 286, 285, 245), (264, 304, 306, 266), (273, 313, 312, 272), (253, 293, 292, 252), (267, 307, 305, 265), (244, 284, 287, 247), (272, 312, 314, 274), (252, 292, 294, 254), (281, 321, 320, 280), (261, 301, 300, 260), (324, 325, 326, 327), (328, 329, 331, 330), (332, 333, 335, 334), (336, 337, 339, 338), (340, 341, 343, 342), (344, 345, 347, 346), (348, 349, 351, 350), (352, 353, 355, 354), (356, 357, 359, 358), (361, 362, 363, 360), (321, 361, 360, 320), (307, 347, 345, 305), (292, 332, 334, 294), (322, 362, 361, 321), (309, 349, 348, 308), (295, 335, 333, 293), (297, 337, 336, 296), (323, 363, 362, 322), (308, 348, 350, 310), (285, 325, 324, 284), (311, 351, 349, 309), (296, 336, 338, 298), (286, 326, 325, 285), (313, 353, 352, 312), (299, 339, 337, 297), (301, 341, 340, 300), (284, 324, 327, 287), (312, 352, 354, 314), (289, 329, 328, 288), (315, 355, 353, 313), (300, 340, 342, 302), (317, 357, 356, 316), (303, 343, 341, 301), (390, 376, 369, 383), (388, 378, 465, 463), (453, 392, 399, 442), (412, 370, 375, 416), (417, 377, 389, 424), (373, 440, 444, 386), (405, 439, 409, 394), (411, 413, 419, 421), (395, 408, 420, 396), (397, 423, 428, 400), (422, 418, 427, 429), (446, 402, 407, 450), (458, 464, 467, 460), (403, 445, 443, 398), (430, 426, 435, 437), (451, 406, 393, 452), (438, 434, 414, 410), (381, 365, 461, 466), (425, 391, 382, 432), (367, 454, 441, 372), (380, 448, 455, 366), (387, 447, 449, 379), (433, 384, 368, 415), (401, 431, 436, 404), (374, 385, 462, 457), (364, 365, 366, 367), (368, 369, 370), (371, 372, 373, 374), (375, 376, 377), (378, 379, 380, 381), (382, 383, 384), (385, 386, 387, 388), (389, 390, 391), (392, 393, 394, 395), (396, 397, 398, 399), (400, 401, 402, 403), (404, 405, 406, 407), (408, 409, 410, 411), (412, 413, 414, 415), (416, 417, 418, 419), (420, 421, 422, 423), (424, 425, 426, 427), (428, 429, 430, 431), (432, 433, 434, 435), (436, 437, 438, 439), (440, 441, 442, 443), (444, 445, 446, 447), (448, 449, 450, 451), (452, 453, 454, 455), (456, 457, 458), (459, 460, 461), (462, 463, 464), (465, 466, 467), (371, 364, 367, 372), (415, 368, 370, 412), (369, 376, 375, 370), (440, 373, 372, 441), (385, 374, 373, 386), (376, 390, 389, 377), (447, 387, 386, 444), (378, 388, 387, 379), (390, 383, 382, 391), (448, 380, 379, 449), (365, 381, 380, 366), (383, 369, 368, 384), (452, 393, 392, 453), (423, 397, 396, 420), (431, 401, 400, 428), (439, 405, 404, 436), (405, 394, 393, 406), (401, 404, 407, 402), (397, 400, 403, 398), (395, 396, 399, 392), (394, 409, 408, 395), (410, 414, 413, 411), (377, 417, 416, 375), (418, 422, 421, 419), (391, 425, 424, 389), (426, 430, 429, 427), (384, 433, 432, 382), (434, 438, 437, 435), (438, 410, 409, 439), (433, 415, 414, 434), (430, 437, 436, 431), (425, 432, 435, 426), (422, 429, 428, 423), (417, 424, 427, 418), (411, 421, 420, 408), (412, 416, 419, 413), (398, 443, 442, 399), (402, 446, 445, 403), (406, 451, 450, 407), (366, 455, 454, 367), (453, 442, 441, 454), (446, 450, 449, 447), (451, 452, 455, 448), (458, 460, 459, 456), (464, 458, 457, 462), (467, 464, 463, 465), (460, 467, 466, 461), (388, 463, 462, 385), (456, 371, 374, 457), (461, 365, 364, 459), (381, 466, 465, 378), (443, 445, 444, 440), (364, 371, 456, 459), (476, 469, 471, 477), (477, 471, 475, 478), (478, 475, 473, 479), (479, 473, 469, 476), (470, 474, 472, 468), (475, 471, 469, 473), (472, 479, 476, 468), (474, 478, 479, 472), (470, 477, 480, 481), (468, 476, 477, 470), (480, 483, 487, 484), (478, 474, 482, 483), (474, 470, 481, 482), (477, 478, 483, 480), (487, 486, 490, 491), (482, 481, 485, 486), (483, 482, 486, 487), (481, 480, 484, 485), (491, 490, 494, 495), (485, 484, 488, 489), (484, 487, 491, 488), (486, 485, 489, 490), (492, 495, 499, 496), (489, 488, 492, 493), (488, 491, 495, 492), (490, 489, 493, 494), (494, 493, 497, 498), (495, 494, 498, 499), (493, 492, 496, 497), (513, 510, 500, 501), (507, 508, 511, 512), (503, 504, 501, 500), (504, 507, 512, 513, 501), (509, 506, 505, 502), (506, 507, 504, 505), (508, 509, 502, 503), (498, 497, 508, 507), (496, 499, 506, 509), (497, 496, 509, 508), (499, 498, 507, 506), (512, 511, 510, 513), (508, 503, 500, 510, 511), (560, 533, 568, 586), (563, 544, 608, 522), (565, 539, 578, 518), (613, 604, 529, 581), (607, 520, 554, 535), (530, 548, 583, 515), (602, 614, 572, 524), (609, 610, 576, 538), (514, 542, 646, 648), (600, 531, 640, 649), (547, 556, 523, 521), (570, 568, 591, 592), (555, 565, 518, 516), (553, 563, 522, 520), (521, 523, 559, 549), (592, 591, 624, 627), (520, 522, 564, 554), (516, 518, 519, 517), (530, 515, 636, 638), (582, 587, 588, 585), (617, 605, 537, 575), (579, 578, 594, 597), (522, 608, 540, 564), (614, 617, 575, 572), (556, 527, 603, 523), (574, 516, 517, 573), (541, 553, 520, 607), (577, 611, 618, 595), (536, 555, 516, 574), (611, 571, 593, 618), (615, 601, 651, 652), (518, 578, 579, 519), (567, 612, 623, 590), (515, 583, 584, 514), (586, 568, 570, 589), (590, 623, 633, 625), (637, 647, 654, 653), (514, 584, 551, 542), (612, 580, 599, 623), (589, 570, 545, 562), (550, 558, 587, 582), (585, 588, 561, 552), (573, 517, 546, 525), (541, 607, 641, 644), (523, 603, 534, 559), (622, 619, 632, 634), (517, 519, 557, 546), (519, 579, 528, 557), (639, 637, 653, 650), (620, 621, 598, 596), (628, 626, 635, 631), (618, 593, 629, 630), (647, 645, 643, 654), (515, 514, 648, 636), (616, 615, 652, 655), (606, 616, 655, 642), (543, 569, 610, 609), (600, 521, 549, 531), (566, 532, 604, 613), (524, 525, 526), (527, 528, 529), (532, 533, 534), (535, 536, 537), (538, 539, 540), (543, 544, 545), (548, 549, 550), (551, 552, 553), (558, 559, 560), (561, 562, 563), (566, 567, 568), (569, 570, 571), (576, 577, 578), (579, 580, 581), (594, 595, 596), (597, 598, 599), (600, 601, 602), (605, 606, 607), (618, 619, 620), (621, 622, 623), (624, 625, 626), (627, 628, 629), (630, 631, 632), (633, 634, 635), (638, 639, 640), (641, 642, 643), (644, 645, 646), (649, 650, 651), (602, 524, 526, 600), (557, 528, 527, 556), (604, 532, 534, 603), (548, 530, 531, 549), (569, 543, 545, 570), (553, 541, 542, 551), (609, 538, 540, 608), (555, 536, 535, 554), (575, 537, 536, 574), (581, 529, 528, 579), (525, 546, 547, 526), (558, 550, 549, 559), (563, 553, 552, 561), (565, 555, 554, 564), (585, 552, 551, 584), (546, 557, 556, 547), (533, 560, 559, 534), (544, 563, 562, 545), (539, 565, 564, 540), (589, 562, 561, 588), (532, 566, 568, 533), (524, 572, 573, 525), (572, 575, 574, 573), (538, 576, 578, 539), (550, 582, 583, 548), (582, 585, 584, 583), (560, 586, 587, 558), (586, 589, 588, 587), (611, 577, 576, 610), (613, 581, 580, 612), (596, 598, 597, 594), (620, 596, 595, 618), (623, 599, 598, 621), (570, 592, 593, 571), (594, 578, 577, 595), (599, 580, 579, 597), (567, 590, 591, 568), (529, 604, 603, 527), (537, 605, 607, 535), (543, 609, 608, 544), (571, 611, 610, 569), (566, 613, 612, 567), (621, 620, 619, 622), (617, 614, 615, 616), (614, 602, 601, 615), (605, 617, 616, 606), (626, 628, 627, 624), (628, 631, 630, 629), (625, 633, 635, 626), (634, 632, 631, 635), (590, 625, 624, 591), (629, 593, 592, 627), (632, 619, 618, 630), (633, 623, 622, 634), (637, 639, 638, 636), (643, 645, 644, 641), (645, 647, 648, 646), (647, 637, 636, 648), (639, 650, 649, 640), (655, 652, 653, 654), (652, 651, 650, 653), (642, 655, 654, 643), (606, 642, 641, 607), (646, 542, 541, 644), (600, 649, 651, 601), (640, 531, 530, 638), (526, 547, 521, 600), (660, 661, 657, 656), (677, 660, 656, 674), (668, 658, 660, 677), (658, 659, 661, 660), (689, 688, 664, 702, 665), (673, 659, 663, 679), (681, 665, 667, 683), (690, 689, 665, 681), (667, 665, 718, 719), (683, 667, 672, 686), (667, 703, 666, 669, 670, 671, 672), (686, 672, 671, 687), (685, 687, 671, 670), (807, 809, 687, 685), (808, 686, 687, 809), (669, 684, 685, 670), (681, 683, 693, 692), (666, 682, 684, 669), (666, 703, 706, 707), (688, 691, 680, 664), (701, 700, 698, 697), (797, 673, 679, 803), (658, 668, 678, 662), (796, 668, 677, 801), (659, 673, 676, 661), (661, 676, 675, 657), (801, 677, 674, 798), (798, 674, 712, 822), (662, 678, 691, 688), (803, 679, 690, 810), (679, 663, 689, 690), (812, 693, 694, 813), (814, 695, 692, 811), (811, 692, 693, 812), (690, 681, 692, 695), (810, 690, 695, 814), (683, 686, 694, 693), (818, 701, 697, 816), (700, 699, 696, 698), (691, 678, 699, 700), (804, 680, 701, 818), (680, 691, 700, 701), (805, 682, 709, 821), (705, 708, 709, 707), (706, 704, 705, 707), (664, 680, 708, 705), (703, 702, 704, 706), (682, 666, 707, 709), (702, 664, 705, 704), (822, 712, 716, 824), (657, 675, 713, 710), (656, 657, 710, 711), (674, 656, 711, 712), (715, 714, 717, 716), (711, 710, 714, 715), (710, 713, 717, 714), (712, 711, 715, 716), (719, 718, 722, 723), (703, 667, 719, 721), (702, 703, 721, 720), (665, 702, 720, 718), (722, 724, 725, 723), (720, 721, 725, 724), (718, 720, 724, 722), (721, 719, 723, 725), (716, 717, 825, 824), (675, 799, 823, 713), (713, 823, 825, 717), (680, 804, 820, 708), (708, 820, 821, 709), (678, 802, 819, 699), (696, 815, 817, 698), (698, 817, 816, 697), (699, 819, 815, 696), (676, 800, 799, 675), (673, 797, 800, 676), (668, 796, 802, 678), (686, 808, 813, 694), (682, 805, 806, 684), (684, 806, 807, 685), (662, 688, 689, 663), (658, 662, 663, 659), (730, 726, 727, 731), (747, 744, 726, 730), (738, 747, 730, 728), (728, 730, 731, 729), (759, 735, 772, 734, 758), (743, 749, 733, 729), (751, 753, 737, 735), (760, 751, 735, 759), (737, 789, 788, 735), (753, 756, 742, 737), (737, 742, 741, 740, 739, 736, 773), (756, 757, 741, 742), (755, 740, 741, 757), (807, 755, 757, 809), (808, 809, 757, 756), (739, 740, 755, 754), (751, 762, 763, 753), (736, 739, 754, 752), (736, 777, 776, 773), (758, 734, 750, 761), (771, 767, 768, 770), (797, 803, 749, 743), (728, 732, 748, 738), (796, 801, 747, 738), (729, 731, 746, 743), (731, 727, 745, 746), (801, 798, 744, 747), (798, 822, 782, 744), (732, 758, 761, 748), (803, 810, 760, 749), (749, 760, 759, 733), (812, 813, 764, 763), (814, 811, 762, 765), (811, 812, 763, 762), (760, 765, 762, 751), (810, 814, 765, 760), (753, 763, 764, 756), (818, 816, 767, 771), (770, 768, 766, 769), (761, 770, 769, 748), (804, 818, 771, 750), (750, 771, 770, 761), (805, 821, 779, 752), (775, 777, 779, 778), (776, 777, 775, 774), (734, 775, 778, 750), (773, 776, 774, 772), (752, 779, 777, 736), (772, 774, 775, 734), (822, 824, 786, 782), (727, 780, 783, 745), (726, 781, 780, 727), (744, 782, 781, 726), (785, 786, 787, 784), (781, 785, 784, 780), (780, 784, 787, 783), (782, 786, 785, 781), (789, 793, 792, 788), (773, 791, 789, 737), (772, 790, 791, 773), (735, 788, 790, 772), (792, 793, 795, 794), (790, 794, 795, 791), (788, 792, 794, 790), (791, 795, 793, 789), (786, 824, 825, 787), (745, 783, 823, 799), (783, 787, 825, 823), (750, 778, 820, 804), (778, 779, 821, 820), (748, 769, 819, 802), (766, 768, 817, 815), (768, 767, 816, 817), (769, 766, 815, 819), (746, 745, 799, 800), (743, 746, 800, 797), (738, 748, 802, 796), (756, 764, 813, 808), (752, 754, 806, 805), (754, 755, 807, 806), (732, 733, 759, 758), (728, 729, 733, 732), (841, 827, 830, 844), (842, 843, 848, 845), (847, 829, 826, 846), (861, 837, 831, 856), (831, 834, 836, 835), (837, 839, 834, 831), (840, 838, 832, 833), (860, 840, 833, 857), (864, 862, 885, 886), (866, 864, 886, 887), (862, 859, 884, 885), (856, 831, 835, 858), (855, 830, 840, 860), (830, 827, 838, 840), (826, 829, 839, 837), (854, 826, 837, 861), (843, 842, 841, 844), (843, 844, 830, 855, 829, 847, 848), (845, 848, 847, 846), (845, 846, 826, 854, 827, 841, 842), (858, 835, 828, 863), (835, 836, 849, 828), (863, 865, 879, 876), (833, 832, 872, 873), (857, 833, 873, 883), (828, 849, 850, 851), (863, 828, 851, 865), (866, 867, 853, 852), (865, 851, 853, 867), (851, 850, 852, 853), (859, 857, 883, 884), (850, 864, 866, 852), (867, 866, 887, 882), (832, 856, 871, 872), (858, 863, 876, 874), (849, 862, 864, 850), (856, 858, 874, 871), (827, 854, 861, 838), (829, 855, 860, 839), (865, 867, 882, 879), (834, 857, 859, 836), (836, 859, 862, 849), (839, 860, 857, 834), (838, 861, 856, 832), (869, 870, 877, 878), (884, 868, 869, 885), (873, 872, 875, 868), (883, 873, 868, 884), (868, 875, 870, 869), (878, 877, 880, 881), (885, 869, 878, 886), (886, 878, 881, 887), (877, 879, 882, 880), (881, 880, 882, 887), (870, 876, 879, 877), (875, 874, 876, 870), (872, 871, 874, 875)])
me_cube_002.polygons.foreach_set('material_index', [0, 0, 0, 0, 0, 0, 0, 0, 0, 0, 0, 0, 0, 0, 0, 0, 0, 0, 0, 0, 0, 0, 0, 0, 0, 0, 0, 0, 0, 0, 0, 0, 0, 0, 0, 0, 0, 0, 0, 0, 0, 0, 0, 0, 0, 0, 0, 0, 0, 0, 0, 0, 0, 0, 0, 0, 0, 0, 0, 0, 0, 0, 0, 0, 0, 0, 0, 0, 0, 0, 0, 0, 0, 0, 0, 0, 0, 0, 0, 0, 0, 0, 0, 0, 0, 0, 0, 0, 0, 0, 0, 0, 0, 0, 0, 0, 0, 0, 0, 0, 0, 0, 0, 0, 0, 0, 0, 0, 0, 0, 0, 0, 0, 0, 0, 0, 0, 0, 0, 0, 0, 0, 0, 0, 0, 0, 0, 0, 0, 0, 0, 0, 0, 0, 0, 0, 0, 0, 0, 0, 0, 0, 0, 0, 0, 0, 0, 0, 0, 0, 0, 0, 0, 0, 0, 0, 0, 0, 0, 0, 0, 0, 0, 0, 0, 0, 0, 0, 0, 0, 0, 0, 0, 0, 0, 0, 0, 0, 0, 0, 0, 0, 0, 0, 0, 0, 0, 0, 0, 0, 0, 0, 0, 0, 0, 0, 0, 0, 0, 0, 0, 0, 0, 0, 0, 0, 0, 0, 0, 0, 0, 0, 0, 0, 0, 0, 0, 0, 0, 0, 0, 0, 0, 0, 0, 0, 0, 0, 0, 0, 0, 0, 0, 0, 0, 0, 0, 0, 0, 0, 0, 0, 0, 0, 0, 0, 0, 0, 0, 0, 0, 0, 0, 0, 0, 0, 0, 0, 0, 0, 0, 0, 0, 0, 0, 0, 0, 0, 0, 0, 0, 0, 0, 0, 0, 0, 0, 0, 0, 0, 0, 0, 0, 0, 0, 0, 0, 0, 0, 0, 0, 0, 0, 0, 0, 0, 0, 0, 0, 0, 0, 0, 0, 0, 0, 0, 0, 0, 0, 0, 0, 0, 0, 0, 0, 0, 0, 0, 0, 0, 0, 0, 0, 0, 0, 0, 0, 0, 0, 0, 0, 0, 0, 0, 0, 0, 0, 0, 0, 0, 0, 0, 0, 0, 0, 0, 0, 0, 0, 0, 0, 0, 0, 0, 0, 0, 0, 0, 0, 0, 0, 0, 1, 1, 1, 1, 1, 1, 1, 1, 1, 1, 1, 1, 1, 1, 1, 1, 1, 1, 1, 1, 1, 1, 1, 1, 1, 1, 1, 1, 1, 1, 1, 1, 1, 1, 1, 1, 1, 1, 1, 1, 1, 1, 1, 1, 1, 1, 1, 1, 1, 1, 1, 1, 1, 1, 1, 1, 1, 1, 1, 1, 1, 1, 1, 1, 1, 1, 1, 1, 1, 1, 1, 1, 1, 1, 1, 1, 1, 1, 1, 1, 1, 1, 1, 1, 1, 1, 1, 1, 1, 1, 1, 1, 1, 1, 1, 1, 1, 1, 1, 1, 1, 1, 1, 1, 1, 1, 0, 0, 0, 0, 0, 0, 0, 0, 0, 0, 0, 0, 0, 0, 0, 0, 0, 0, 0, 0, 0, 0, 0, 0, 0, 0, 0, 0, 0, 0, 0, 0, 0, 0, 0, 0, 0, 0, 0, 0, 0, 0, 0, 0, 0, 0, 0, 0, 0, 0, 0, 0, 0, 0, 0, 0, 0, 0, 0, 0, 0, 0, 0, 0, 0, 0, 0, 0, 0, 0, 0, 0, 0, 0, 0, 0, 0, 0, 0, 0, 0, 0, 0, 0, 0, 0, 0, 0, 0, 0, 0, 0, 0, 0, 0, 0, 0, 0, 0, 0, 0, 0, 0, 0, 0, 0, 0, 0, 0, 0, 0, 0, 0, 0, 0, 0, 0, 0, 0, 0, 0, 0, 0, 0, 0, 0, 0, 0, 0, 0, 0, 0, 0, 0, 0, 0, 0, 0, 0, 0, 0, 0, 0, 0, 0, 0, 0, 0, 0, 0, 0, 0, 0, 0, 0, 0, 0, 0, 0, 0, 0, 0, 0, 0, 0, 0, 0, 0, 0, 0, 0, 0, 0, 0, 0, 0, 0, 0, 0, 0, 0, 0, 0, 0, 0, 0, 0, 0, 0, 0, 0, 0, 0, 0, 0, 0, 2, 2, 2, 2, 2, 2, 2, 2, 2, 2, 2, 2, 2, 2, 2, 2, 2, 2, 2, 2, 2, 2, 2, 2, 2, 2, 2, 2, 2, 2, 2, 2, 2, 2, 2, 2, 2, 2, 2, 2, 2, 2, 2, 1, 1, 2, 2, 2, 2, 2, 2, 2, 2, 2, 2, 2, 2, 2, 2, 2, 2, 3, 2, 2, 2, 2, 2, 2, 2, 1, 2, 2, 2, 2, 2, 2, 2, 2, 2, 2, 2, 2, 2, 2, 2, 2, 2, 2, 2, 2, 2, 2, 2, 2, 2, 2, 2, 2, 2, 2, 2, 2, 2, 2, 2, 2, 2, 2, 2, 2, 2, 2, 2, 2, 2, 2, 2, 2, 2, 2, 2, 2, 2, 2, 2, 1, 1, 2, 2, 2, 2, 2, 2, 2, 2, 2, 2, 2, 2, 2, 2, 2, 2, 3, 2, 2, 2, 2, 2, 2, 2, 1, 2, 2, 2, 2, 2, 2, 2, 2, 2, 2, 2, 2, 3, 3, 3, 0, 0, 0, 0, 0, 0, 0, 0, 0, 1, 1, 1, 1, 3, 3, 3, 3, 0, 0, 0, 0, 0, 0, 0, 0, 0, 0, 0, 0, 0, 0, 0, 0, 0, 1, 1, 0, 0, 0, 0, 0, 4, 4, 4, 4, 4, 4, 4, 4, 4, 4, 4, 4, 4])
me_cube_002.materials.append(mat_material)
me_cube_002.materials.append(mat_details)
me_cube_002.materials.append(mat_main)
me_cube_002.materials.append(mat_main2)
me_cube_002.materials.append(mat_handle)
me_cube_002.use_remesh_preserve_volume = False
me_cube_002.use_remesh_preserve_attributes = False
me_cube_002.use_mirror_vertex_groups = False
me_cube_002.update()

# ---- objects
ob_pistol = bpy.data.objects.new('Pistol', me_cube_002)

# ---- transforms, parenting, visibility, modifiers, constraints
ob_pistol.location = (0.0, 0.0, 0.0)
ob_pistol.lineart.crease_threshold = 0.0

# ---- collection membership
col_collection_1.objects.link(ob_pistol)

# ---- scene / render settings (as saved in the file)
scene.frame_start = 1; scene.frame_end = 250; scene.frame_set(0)
scene.render.engine = 'CYCLES'
scene.render.resolution_x = 1000
scene.render.resolution_y = 1000
scene.render.dither_intensity = 0.0
scene.cycles.samples = 200
scene.cycles.sampling_pattern = 'TABULATED_SOBOL'
scene.cycles.light_sampling_threshold = 0.0
scene.cycles.use_adaptive_sampling = False
scene.cycles.use_light_tree = False
scene.cycles.caustics_reflective = False
scene.cycles.caustics_refractive = False
scene.cycles.blur_glossy = 0.0
scene.cycles.max_bounces = 2
scene.cycles.pixel_filter_type = 'GAUSSIAN'
scene.cycles.sample_clamp_indirect = 0.0
scene.view_settings.view_transform = 'Standard'
bpy.context.view_layer.update()

# ---- added for rendering (the .blend has no active camera): camera
cam_auto = bpy.data.cameras.new('AutoCamera')
cam_auto.lens = 50.0
cam_auto.sensor_width = 36.0
cam_auto.clip_end = 1000.0
ob_auto_camera = bpy.data.objects.new('AutoCamera', cam_auto)
scene.collection.objects.link(ob_auto_camera)
ob_auto_camera.location = (3.07143, -2.7545, 2.6834)
ob_auto_camera.rotation_euler = (1.09748, -7.21219e-08, 0.694738)
scene.camera = ob_auto_camera
bpy.context.view_layer.update()
